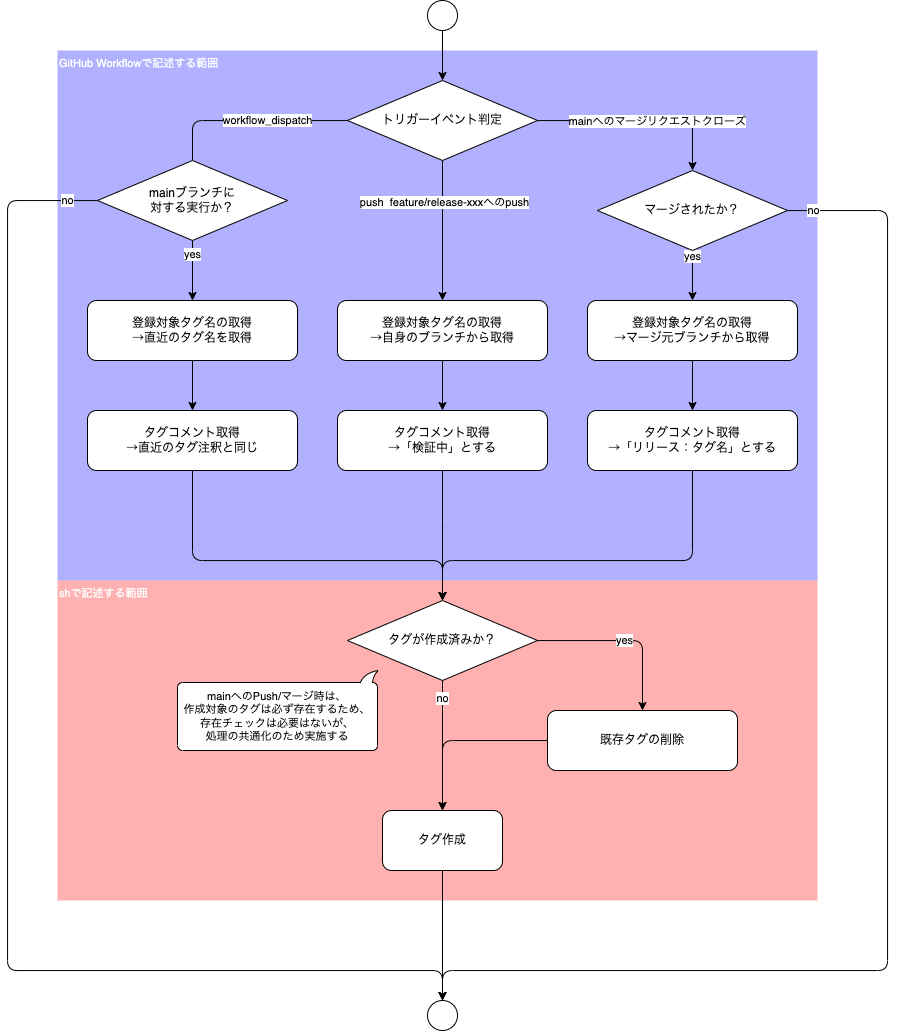

The diagram above was exported from draw.io. Its source (the exported page's mxGraphModel, read from the mxfile embedded in the PNG):
<mxGraphModel dx="2235" dy="1895" grid="1" gridSize="10" guides="1" tooltips="1" connect="1" arrows="1" fold="1" page="1" pageScale="1" pageWidth="827" pageHeight="1169" math="0" shadow="0">
  <root>
    <mxCell id="0" />
    <mxCell id="1" parent="0" />
    <mxCell id="29" value="shで記述する範囲" style="rounded=0;whiteSpace=wrap;html=1;fontSize=11;fillColor=#FF0000;fontColor=#ffffff;strokeColor=none;opacity=30;align=left;verticalAlign=top;" parent="1" vertex="1">
      <mxGeometry x="-260" y="230" width="760" height="320" as="geometry" />
    </mxCell>
    <mxCell id="28" value="GitHub Workflowで記述する範囲" style="rounded=0;whiteSpace=wrap;html=1;fontSize=11;fillColor=#0000FF;fontColor=#ffffff;strokeColor=none;opacity=30;align=left;verticalAlign=top;" parent="1" vertex="1">
      <mxGeometry x="-260" y="-300" width="760" height="530" as="geometry" />
    </mxCell>
    <mxCell id="51" style="edgeStyle=orthogonalEdgeStyle;html=1;entryX=0.5;entryY=0;entryDx=0;entryDy=0;fontSize=11;" parent="1" source="2" target="3" edge="1">
      <mxGeometry relative="1" as="geometry" />
    </mxCell>
    <mxCell id="2" value="既存タグの削除" style="rounded=1;whiteSpace=wrap;html=1;" parent="1" vertex="1">
      <mxGeometry x="230" y="360" width="190" height="60" as="geometry" />
    </mxCell>
    <mxCell id="50" style="edgeStyle=orthogonalEdgeStyle;html=1;entryX=0.5;entryY=0;entryDx=0;entryDy=0;fontSize=11;" parent="1" source="3" target="21" edge="1">
      <mxGeometry relative="1" as="geometry">
        <mxPoint x="125" y="610" as="targetPoint" />
      </mxGeometry>
    </mxCell>
    <mxCell id="3" value="タグ作成" style="rounded=1;whiteSpace=wrap;html=1;" parent="1" vertex="1">
      <mxGeometry x="65" y="460" width="120" height="60" as="geometry" />
    </mxCell>
    <mxCell id="8" value="&lt;div style=&quot;text-align: start;&quot;&gt;&lt;font face=&quot;monospace&quot; color=&quot;rgba(0, 0, 0, 0)&quot;&gt;&lt;span style=&quot;font-size: 0px; background-color: rgb(42, 37, 47);&quot;&gt;fえあf&lt;/span&gt;&lt;/font&gt;&lt;/div&gt;" style="edgeStyle=orthogonalEdgeStyle;html=1;entryX=0.5;entryY=0;entryDx=0;entryDy=0;" parent="1" source="5" target="7" edge="1">
      <mxGeometry relative="1" as="geometry" />
    </mxCell>
    <mxCell id="10" value="feature/release-xxxへのPush" style="edgeLabel;html=1;align=center;verticalAlign=middle;resizable=0;points=[];" parent="8" vertex="1" connectable="0">
      <mxGeometry x="-0.0786" y="-3" relative="1" as="geometry">
        <mxPoint x="-1" y="93" as="offset" />
      </mxGeometry>
    </mxCell>
    <mxCell id="55" value="push&amp;nbsp; feature/release-xxxへのpush" style="edgeLabel;html=1;align=center;verticalAlign=middle;resizable=0;points=[];" vertex="1" connectable="0" parent="8">
      <mxGeometry x="-0.416" y="1" relative="1" as="geometry">
        <mxPoint as="offset" />
      </mxGeometry>
    </mxCell>
    <mxCell id="9" style="edgeStyle=orthogonalEdgeStyle;html=1;entryX=0.5;entryY=0;entryDx=0;entryDy=0;" parent="1" source="5" target="23" edge="1">
      <mxGeometry relative="1" as="geometry" />
    </mxCell>
    <mxCell id="11" value="mainへのマージリクエストクローズ" style="edgeLabel;html=1;align=center;verticalAlign=middle;resizable=0;points=[];" parent="9" vertex="1" connectable="0">
      <mxGeometry x="-0.0717" y="-3" relative="1" as="geometry">
        <mxPoint x="24" y="-3" as="offset" />
      </mxGeometry>
    </mxCell>
    <mxCell id="31" value="yes" style="edgeStyle=orthogonalEdgeStyle;html=1;entryX=0.5;entryY=0;entryDx=0;entryDy=0;fontSize=11;startArrow=none;" parent="1" source="52" target="30" edge="1">
      <mxGeometry x="-0.5217" relative="1" as="geometry">
        <mxPoint as="offset" />
      </mxGeometry>
    </mxCell>
    <mxCell id="5" value="トリガーイベント判定" style="rhombus;whiteSpace=wrap;html=1;" parent="1" vertex="1">
      <mxGeometry x="30" y="-270" width="190" height="80" as="geometry" />
    </mxCell>
    <mxCell id="17" style="edgeStyle=none;html=1;entryX=0.5;entryY=0;entryDx=0;entryDy=0;" parent="1" source="6" target="36" edge="1">
      <mxGeometry relative="1" as="geometry">
        <mxPoint x="375" y="60" as="targetPoint" />
      </mxGeometry>
    </mxCell>
    <mxCell id="6" value="登録対象タグ名の取得&lt;br&gt;→マージ元ブランチから取得" style="rounded=1;whiteSpace=wrap;html=1;align=center;" parent="1" vertex="1">
      <mxGeometry x="270" y="-50" width="210" height="60" as="geometry" />
    </mxCell>
    <mxCell id="14" style="edgeStyle=none;html=1;entryX=0.5;entryY=0;entryDx=0;entryDy=0;" parent="1" source="7" target="35" edge="1">
      <mxGeometry relative="1" as="geometry" />
    </mxCell>
    <mxCell id="7" value="登録対象タグ名の取得&lt;br&gt;→自身のブランチから取得" style="rounded=1;whiteSpace=wrap;html=1;align=center;" parent="1" vertex="1">
      <mxGeometry x="20" y="-50" width="210" height="60" as="geometry" />
    </mxCell>
    <mxCell id="16" value="yes" style="edgeStyle=orthogonalEdgeStyle;html=1;" parent="1" source="13" target="2" edge="1">
      <mxGeometry relative="1" as="geometry" />
    </mxCell>
    <mxCell id="25" value="no" style="edgeStyle=orthogonalEdgeStyle;html=1;entryX=0.5;entryY=0;entryDx=0;entryDy=0;startArrow=none;exitX=0.5;exitY=1;exitDx=0;exitDy=0;" parent="1" source="13" target="3" edge="1">
      <mxGeometry x="-0.7333" relative="1" as="geometry">
        <mxPoint x="315" y="410" as="targetPoint" />
        <mxPoint as="offset" />
      </mxGeometry>
    </mxCell>
    <mxCell id="13" value="タグが作成済みか？" style="rhombus;whiteSpace=wrap;html=1;" parent="1" vertex="1">
      <mxGeometry x="30" y="250" width="190" height="80" as="geometry" />
    </mxCell>
    <mxCell id="20" style="edgeStyle=none;html=1;entryX=0.5;entryY=0;entryDx=0;entryDy=0;" parent="1" source="19" target="5" edge="1">
      <mxGeometry relative="1" as="geometry" />
    </mxCell>
    <mxCell id="19" value="" style="ellipse;whiteSpace=wrap;html=1;aspect=fixed;" parent="1" vertex="1">
      <mxGeometry x="110" y="-350" width="30" height="30" as="geometry" />
    </mxCell>
    <mxCell id="21" value="" style="ellipse;whiteSpace=wrap;html=1;aspect=fixed;" parent="1" vertex="1">
      <mxGeometry x="110" y="650" width="30" height="30" as="geometry" />
    </mxCell>
    <mxCell id="24" value="yes" style="edgeStyle=orthogonalEdgeStyle;html=1;entryX=0.5;entryY=0;entryDx=0;entryDy=0;" parent="1" source="23" target="6" edge="1">
      <mxGeometry x="-0.7576" relative="1" as="geometry">
        <mxPoint as="offset" />
      </mxGeometry>
    </mxCell>
    <mxCell id="47" value="no" style="edgeStyle=orthogonalEdgeStyle;html=1;entryX=0.5;entryY=0;entryDx=0;entryDy=0;fontSize=11;" parent="1" source="23" target="21" edge="1">
      <mxGeometry x="-0.961" relative="1" as="geometry">
        <Array as="points">
          <mxPoint x="570" y="-140" />
          <mxPoint x="570" y="620" />
          <mxPoint x="125" y="620" />
        </Array>
        <mxPoint as="offset" />
      </mxGeometry>
    </mxCell>
    <mxCell id="23" value="マージされたか？" style="rhombus;whiteSpace=wrap;html=1;" parent="1" vertex="1">
      <mxGeometry x="280" y="-180" width="190" height="80" as="geometry" />
    </mxCell>
    <mxCell id="27" value="mainへのPush/マージ時は、&lt;br&gt;作成対象のタグは必ず存在するため、&lt;br style=&quot;font-size: 11px;&quot;&gt;存在チェックは必要はないが、&lt;br&gt;処理の共通化のため実施する" style="whiteSpace=wrap;html=1;shape=mxgraph.basic.roundRectCallout;dx=9;dy=12;size=5;boundedLbl=1;fontSize=11;direction=west;" parent="1" vertex="1">
      <mxGeometry x="-140" y="320" width="200" height="80" as="geometry" />
    </mxCell>
    <mxCell id="34" style="edgeStyle=none;html=1;fontSize=11;" parent="1" source="30" target="33" edge="1">
      <mxGeometry relative="1" as="geometry" />
    </mxCell>
    <mxCell id="30" value="登録対象タグ名の取得&lt;br&gt;→直近のタグ名を取得" style="rounded=1;whiteSpace=wrap;html=1;align=center;" parent="1" vertex="1">
      <mxGeometry x="-230" y="-50" width="210" height="60" as="geometry" />
    </mxCell>
    <mxCell id="48" style="edgeStyle=orthogonalEdgeStyle;html=1;fontSize=11;" parent="1" source="33" target="13" edge="1">
      <mxGeometry relative="1" as="geometry">
        <Array as="points">
          <mxPoint x="-125" y="210" />
          <mxPoint x="125" y="210" />
        </Array>
      </mxGeometry>
    </mxCell>
    <mxCell id="33" value="タグコメント取得&lt;br&gt;→直近のタグ注釈と同じ" style="rounded=1;whiteSpace=wrap;html=1;align=center;" parent="1" vertex="1">
      <mxGeometry x="-230" y="60" width="210" height="60" as="geometry" />
    </mxCell>
    <mxCell id="49" style="edgeStyle=orthogonalEdgeStyle;html=1;entryX=0.5;entryY=0;entryDx=0;entryDy=0;fontSize=11;" parent="1" source="35" target="13" edge="1">
      <mxGeometry relative="1" as="geometry">
        <Array as="points">
          <mxPoint x="125" y="170" />
          <mxPoint x="125" y="170" />
        </Array>
      </mxGeometry>
    </mxCell>
    <mxCell id="35" value="タグコメント取得&lt;br&gt;→「検証中」とする&lt;span style=&quot;color: rgba(0, 0, 0, 0); font-family: monospace; font-size: 0px; text-align: start;&quot;&gt;%3CmxGraphModel%3E%3Croot%3E%3CmxCell%20id%3D%220%22%2F%3E%3CmxCell%20id%3D%221%22%20parent%3D%220%22%2F%3E%3CmxCell%20id%3D%222%22%20value%3D%22%E3%82%BF%E3%82%B0%E3%82%B3%E3%83%A1%E3%83%B3%E3%83%88%E5%8F%96%E5%BE%97%26lt%3Bbr%26gt%3B%E2%86%92%E7%9B%B4%E8%BF%91%E3%81%AE%E3%82%BF%E3%82%B0%E6%B3%A8%E9%87%88%E3%81%A8%E5%90%8C%E3%81%98%22%20style%3D%22rounded%3D1%3BwhiteSpace%3Dwrap%3Bhtml%3D1%3Balign%3Dcenter%3B%22%20vertex%3D%221%22%20parent%3D%221%22%3E%3CmxGeometry%20x%3D%22-220%22%20y%3D%2260%22%20width%3D%22210%22%20height%3D%2260%22%20as%3D%22geometry%22%2F%3E%3C%2FmxCell%3E%3C%2Froot%3E%3C%2FmxGraphModel%3E&lt;/span&gt;" style="rounded=1;whiteSpace=wrap;html=1;align=center;" parent="1" vertex="1">
      <mxGeometry x="20" y="60" width="210" height="60" as="geometry" />
    </mxCell>
    <mxCell id="42" style="edgeStyle=orthogonalEdgeStyle;html=1;entryX=0.5;entryY=0;entryDx=0;entryDy=0;fontSize=11;" parent="1" source="36" target="13" edge="1">
      <mxGeometry relative="1" as="geometry">
        <Array as="points">
          <mxPoint x="375" y="210" />
          <mxPoint x="125" y="210" />
        </Array>
      </mxGeometry>
    </mxCell>
    <mxCell id="36" value="タグコメント取得&lt;br&gt;→「リリース：タグ名」とする&lt;span style=&quot;color: rgba(0, 0, 0, 0); font-family: monospace; font-size: 0px; text-align: start;&quot;&gt;%3CmxGraphModel%3E%3Croot%3E%3CmxCell%20id%3D%220%22%2F%3E%3CmxCell%20id%3D%221%22%20parent%3D%220%22%2F%3E%3CmxCell%20id%3D%222%22%20value%3D%22%E3%82%BF%E3%82%B0%E3%82%B3%E3%83%A1%E3%83%B3%E3%83%88%E5%8F%96%E5%BE%97%26lt%3Bbr%26gt%3B%E2%86%92%E7%9B%B4%E8%BF%91%E3%81%AE%E3%82%BF%E3%82%B0%E6%B3%A8%E9%87%88%E3%81%A8%E5%90%8C%E3%81%98%22%20style%3D%22rounded%3D1%3BwhiteSpace%3Dwrap%3Bhtml%3D1%3Balign%3Dcenter%3B%22%20vertex%3D%221%22%20parent%3D%221%22%3E%3CmxGeometry%20x%3D%22-220%22%20y%3D%2260%22%20width%3D%22210%22%20height%3D%2260%22%20as%3D%22geometry%22%2F%3E%3C%2FmxCell%3E%3C%2Froot%3E%3C%2FmxGraphModel%3E&lt;/span&gt;" style="rounded=1;whiteSpace=wrap;html=1;align=center;" parent="1" vertex="1">
      <mxGeometry x="270" y="60" width="210" height="60" as="geometry" />
    </mxCell>
    <mxCell id="53" value="workflow_dispatch" style="edgeStyle=orthogonalEdgeStyle;html=1;entryX=0.5;entryY=0;entryDx=0;entryDy=0;fontSize=11;endArrow=none;" edge="1" parent="1" source="5" target="52">
      <mxGeometry x="-0.1784" relative="1" as="geometry">
        <mxPoint as="offset" />
        <mxPoint x="30.1397058823527" y="-229.9411764705883" as="sourcePoint" />
        <mxPoint x="-125" y="-50" as="targetPoint" />
      </mxGeometry>
    </mxCell>
    <mxCell id="54" value="no" style="edgeStyle=orthogonalEdgeStyle;html=1;entryX=0.5;entryY=0;entryDx=0;entryDy=0;" edge="1" parent="1" source="52" target="21">
      <mxGeometry x="-0.9545" relative="1" as="geometry">
        <Array as="points">
          <mxPoint x="-310" y="-150" />
          <mxPoint x="-310" y="620" />
          <mxPoint x="125" y="620" />
        </Array>
        <mxPoint as="offset" />
      </mxGeometry>
    </mxCell>
    <mxCell id="52" value="mainブランチに&lt;br&gt;対する実行か？" style="rhombus;whiteSpace=wrap;html=1;" vertex="1" parent="1">
      <mxGeometry x="-220" y="-190" width="190" height="80" as="geometry" />
    </mxCell>
  </root>
</mxGraphModel>